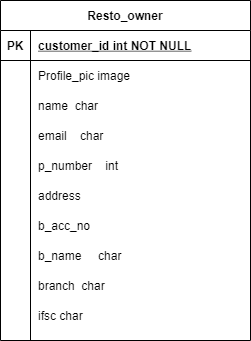

The diagram above was exported from draw.io. Its source (the exported page's mxGraphModel, read from the mxfile embedded in the PNG):
<mxGraphModel dx="340" dy="449" grid="1" gridSize="10" guides="1" tooltips="1" connect="1" arrows="1" fold="1" page="1" pageScale="1" pageWidth="850" pageHeight="1100" math="0" shadow="0" extFonts="Permanent Marker^https://fonts.googleapis.com/css?family=Permanent+Marker">
  <root>
    <mxCell id="0" />
    <mxCell id="1" parent="0" />
    <mxCell id="C-vyLk0tnHw3VtMMgP7b-23" value="Resto_owner" style="shape=table;startSize=30;container=1;collapsible=1;childLayout=tableLayout;fixedRows=1;rowLines=0;fontStyle=1;align=center;resizeLast=1;" parent="1" vertex="1">
      <mxGeometry x="30" y="110" width="250" height="340" as="geometry" />
    </mxCell>
    <mxCell id="C-vyLk0tnHw3VtMMgP7b-24" value="" style="shape=partialRectangle;collapsible=0;dropTarget=0;pointerEvents=0;fillColor=none;points=[[0,0.5],[1,0.5]];portConstraint=eastwest;top=0;left=0;right=0;bottom=1;" parent="C-vyLk0tnHw3VtMMgP7b-23" vertex="1">
      <mxGeometry y="30" width="250" height="30" as="geometry" />
    </mxCell>
    <mxCell id="C-vyLk0tnHw3VtMMgP7b-25" value="PK" style="shape=partialRectangle;overflow=hidden;connectable=0;fillColor=none;top=0;left=0;bottom=0;right=0;fontStyle=1;" parent="C-vyLk0tnHw3VtMMgP7b-24" vertex="1">
      <mxGeometry width="30" height="30" as="geometry">
        <mxRectangle width="30" height="30" as="alternateBounds" />
      </mxGeometry>
    </mxCell>
    <mxCell id="C-vyLk0tnHw3VtMMgP7b-26" value="customer_id int NOT NULL " style="shape=partialRectangle;overflow=hidden;connectable=0;fillColor=none;top=0;left=0;bottom=0;right=0;align=left;spacingLeft=6;fontStyle=5;" parent="C-vyLk0tnHw3VtMMgP7b-24" vertex="1">
      <mxGeometry x="30" width="220" height="30" as="geometry">
        <mxRectangle width="220" height="30" as="alternateBounds" />
      </mxGeometry>
    </mxCell>
    <mxCell id="C-vyLk0tnHw3VtMMgP7b-27" value="" style="shape=partialRectangle;collapsible=0;dropTarget=0;pointerEvents=0;fillColor=none;points=[[0,0.5],[1,0.5]];portConstraint=eastwest;top=0;left=0;right=0;bottom=0;" parent="C-vyLk0tnHw3VtMMgP7b-23" vertex="1">
      <mxGeometry y="60" width="250" height="30" as="geometry" />
    </mxCell>
    <mxCell id="C-vyLk0tnHw3VtMMgP7b-28" value="" style="shape=partialRectangle;overflow=hidden;connectable=0;fillColor=none;top=0;left=0;bottom=0;right=0;" parent="C-vyLk0tnHw3VtMMgP7b-27" vertex="1">
      <mxGeometry width="30" height="30" as="geometry">
        <mxRectangle width="30" height="30" as="alternateBounds" />
      </mxGeometry>
    </mxCell>
    <mxCell id="C-vyLk0tnHw3VtMMgP7b-29" value="Profile_pic image" style="shape=partialRectangle;overflow=hidden;connectable=0;fillColor=none;top=0;left=0;bottom=0;right=0;align=left;spacingLeft=6;" parent="C-vyLk0tnHw3VtMMgP7b-27" vertex="1">
      <mxGeometry x="30" width="220" height="30" as="geometry">
        <mxRectangle width="220" height="30" as="alternateBounds" />
      </mxGeometry>
    </mxCell>
    <mxCell id="KrKV9_yp23xTMhQXvamb-71" value="" style="shape=partialRectangle;collapsible=0;dropTarget=0;pointerEvents=0;fillColor=none;points=[[0,0.5],[1,0.5]];portConstraint=eastwest;top=0;left=0;right=0;bottom=0;" vertex="1" parent="C-vyLk0tnHw3VtMMgP7b-23">
      <mxGeometry y="90" width="250" height="30" as="geometry" />
    </mxCell>
    <mxCell id="KrKV9_yp23xTMhQXvamb-72" value="" style="shape=partialRectangle;overflow=hidden;connectable=0;fillColor=none;top=0;left=0;bottom=0;right=0;" vertex="1" parent="KrKV9_yp23xTMhQXvamb-71">
      <mxGeometry width="30" height="30" as="geometry">
        <mxRectangle width="30" height="30" as="alternateBounds" />
      </mxGeometry>
    </mxCell>
    <mxCell id="KrKV9_yp23xTMhQXvamb-73" value="name  char" style="shape=partialRectangle;overflow=hidden;connectable=0;fillColor=none;top=0;left=0;bottom=0;right=0;align=left;spacingLeft=6;" vertex="1" parent="KrKV9_yp23xTMhQXvamb-71">
      <mxGeometry x="30" width="220" height="30" as="geometry">
        <mxRectangle width="220" height="30" as="alternateBounds" />
      </mxGeometry>
    </mxCell>
    <mxCell id="KrKV9_yp23xTMhQXvamb-74" value="" style="shape=partialRectangle;collapsible=0;dropTarget=0;pointerEvents=0;fillColor=none;points=[[0,0.5],[1,0.5]];portConstraint=eastwest;top=0;left=0;right=0;bottom=0;" vertex="1" parent="C-vyLk0tnHw3VtMMgP7b-23">
      <mxGeometry y="120" width="250" height="30" as="geometry" />
    </mxCell>
    <mxCell id="KrKV9_yp23xTMhQXvamb-75" value="" style="shape=partialRectangle;overflow=hidden;connectable=0;fillColor=none;top=0;left=0;bottom=0;right=0;" vertex="1" parent="KrKV9_yp23xTMhQXvamb-74">
      <mxGeometry width="30" height="30" as="geometry">
        <mxRectangle width="30" height="30" as="alternateBounds" />
      </mxGeometry>
    </mxCell>
    <mxCell id="KrKV9_yp23xTMhQXvamb-76" value="email    char" style="shape=partialRectangle;overflow=hidden;connectable=0;fillColor=none;top=0;left=0;bottom=0;right=0;align=left;spacingLeft=6;" vertex="1" parent="KrKV9_yp23xTMhQXvamb-74">
      <mxGeometry x="30" width="220" height="30" as="geometry">
        <mxRectangle width="220" height="30" as="alternateBounds" />
      </mxGeometry>
    </mxCell>
    <mxCell id="KrKV9_yp23xTMhQXvamb-77" value="" style="shape=partialRectangle;collapsible=0;dropTarget=0;pointerEvents=0;fillColor=none;points=[[0,0.5],[1,0.5]];portConstraint=eastwest;top=0;left=0;right=0;bottom=0;" vertex="1" parent="C-vyLk0tnHw3VtMMgP7b-23">
      <mxGeometry y="150" width="250" height="30" as="geometry" />
    </mxCell>
    <mxCell id="KrKV9_yp23xTMhQXvamb-78" value="" style="shape=partialRectangle;overflow=hidden;connectable=0;fillColor=none;top=0;left=0;bottom=0;right=0;" vertex="1" parent="KrKV9_yp23xTMhQXvamb-77">
      <mxGeometry width="30" height="30" as="geometry">
        <mxRectangle width="30" height="30" as="alternateBounds" />
      </mxGeometry>
    </mxCell>
    <mxCell id="KrKV9_yp23xTMhQXvamb-79" value="p_number    int" style="shape=partialRectangle;overflow=hidden;connectable=0;fillColor=none;top=0;left=0;bottom=0;right=0;align=left;spacingLeft=6;" vertex="1" parent="KrKV9_yp23xTMhQXvamb-77">
      <mxGeometry x="30" width="220" height="30" as="geometry">
        <mxRectangle width="220" height="30" as="alternateBounds" />
      </mxGeometry>
    </mxCell>
    <mxCell id="KrKV9_yp23xTMhQXvamb-80" value="" style="shape=partialRectangle;collapsible=0;dropTarget=0;pointerEvents=0;fillColor=none;points=[[0,0.5],[1,0.5]];portConstraint=eastwest;top=0;left=0;right=0;bottom=0;" vertex="1" parent="C-vyLk0tnHw3VtMMgP7b-23">
      <mxGeometry y="180" width="250" height="30" as="geometry" />
    </mxCell>
    <mxCell id="KrKV9_yp23xTMhQXvamb-81" value="" style="shape=partialRectangle;overflow=hidden;connectable=0;fillColor=none;top=0;left=0;bottom=0;right=0;" vertex="1" parent="KrKV9_yp23xTMhQXvamb-80">
      <mxGeometry width="30" height="30" as="geometry">
        <mxRectangle width="30" height="30" as="alternateBounds" />
      </mxGeometry>
    </mxCell>
    <mxCell id="KrKV9_yp23xTMhQXvamb-82" value="address" style="shape=partialRectangle;overflow=hidden;connectable=0;fillColor=none;top=0;left=0;bottom=0;right=0;align=left;spacingLeft=6;" vertex="1" parent="KrKV9_yp23xTMhQXvamb-80">
      <mxGeometry x="30" width="220" height="30" as="geometry">
        <mxRectangle width="220" height="30" as="alternateBounds" />
      </mxGeometry>
    </mxCell>
    <mxCell id="KrKV9_yp23xTMhQXvamb-83" value="" style="shape=partialRectangle;collapsible=0;dropTarget=0;pointerEvents=0;fillColor=none;points=[[0,0.5],[1,0.5]];portConstraint=eastwest;top=0;left=0;right=0;bottom=0;" vertex="1" parent="C-vyLk0tnHw3VtMMgP7b-23">
      <mxGeometry y="210" width="250" height="30" as="geometry" />
    </mxCell>
    <mxCell id="KrKV9_yp23xTMhQXvamb-84" value="" style="shape=partialRectangle;overflow=hidden;connectable=0;fillColor=none;top=0;left=0;bottom=0;right=0;" vertex="1" parent="KrKV9_yp23xTMhQXvamb-83">
      <mxGeometry width="30" height="30" as="geometry">
        <mxRectangle width="30" height="30" as="alternateBounds" />
      </mxGeometry>
    </mxCell>
    <mxCell id="KrKV9_yp23xTMhQXvamb-85" value="b_acc_no" style="shape=partialRectangle;overflow=hidden;connectable=0;fillColor=none;top=0;left=0;bottom=0;right=0;align=left;spacingLeft=6;" vertex="1" parent="KrKV9_yp23xTMhQXvamb-83">
      <mxGeometry x="30" width="220" height="30" as="geometry">
        <mxRectangle width="220" height="30" as="alternateBounds" />
      </mxGeometry>
    </mxCell>
    <mxCell id="KrKV9_yp23xTMhQXvamb-86" value="" style="shape=partialRectangle;collapsible=0;dropTarget=0;pointerEvents=0;fillColor=none;points=[[0,0.5],[1,0.5]];portConstraint=eastwest;top=0;left=0;right=0;bottom=0;" vertex="1" parent="C-vyLk0tnHw3VtMMgP7b-23">
      <mxGeometry y="240" width="250" height="30" as="geometry" />
    </mxCell>
    <mxCell id="KrKV9_yp23xTMhQXvamb-87" value="" style="shape=partialRectangle;overflow=hidden;connectable=0;fillColor=none;top=0;left=0;bottom=0;right=0;" vertex="1" parent="KrKV9_yp23xTMhQXvamb-86">
      <mxGeometry width="30" height="30" as="geometry">
        <mxRectangle width="30" height="30" as="alternateBounds" />
      </mxGeometry>
    </mxCell>
    <mxCell id="KrKV9_yp23xTMhQXvamb-88" value="b_name     char" style="shape=partialRectangle;overflow=hidden;connectable=0;fillColor=none;top=0;left=0;bottom=0;right=0;align=left;spacingLeft=6;" vertex="1" parent="KrKV9_yp23xTMhQXvamb-86">
      <mxGeometry x="30" width="220" height="30" as="geometry">
        <mxRectangle width="220" height="30" as="alternateBounds" />
      </mxGeometry>
    </mxCell>
    <mxCell id="KrKV9_yp23xTMhQXvamb-89" value="" style="shape=partialRectangle;collapsible=0;dropTarget=0;pointerEvents=0;fillColor=none;points=[[0,0.5],[1,0.5]];portConstraint=eastwest;top=0;left=0;right=0;bottom=0;" vertex="1" parent="C-vyLk0tnHw3VtMMgP7b-23">
      <mxGeometry y="270" width="250" height="30" as="geometry" />
    </mxCell>
    <mxCell id="KrKV9_yp23xTMhQXvamb-90" value="" style="shape=partialRectangle;overflow=hidden;connectable=0;fillColor=none;top=0;left=0;bottom=0;right=0;" vertex="1" parent="KrKV9_yp23xTMhQXvamb-89">
      <mxGeometry width="30" height="30" as="geometry">
        <mxRectangle width="30" height="30" as="alternateBounds" />
      </mxGeometry>
    </mxCell>
    <mxCell id="KrKV9_yp23xTMhQXvamb-91" value="branch  char" style="shape=partialRectangle;overflow=hidden;connectable=0;fillColor=none;top=0;left=0;bottom=0;right=0;align=left;spacingLeft=6;" vertex="1" parent="KrKV9_yp23xTMhQXvamb-89">
      <mxGeometry x="30" width="220" height="30" as="geometry">
        <mxRectangle width="220" height="30" as="alternateBounds" />
      </mxGeometry>
    </mxCell>
    <mxCell id="KrKV9_yp23xTMhQXvamb-92" value="" style="shape=partialRectangle;collapsible=0;dropTarget=0;pointerEvents=0;fillColor=none;points=[[0,0.5],[1,0.5]];portConstraint=eastwest;top=0;left=0;right=0;bottom=0;" vertex="1" parent="C-vyLk0tnHw3VtMMgP7b-23">
      <mxGeometry y="300" width="250" height="30" as="geometry" />
    </mxCell>
    <mxCell id="KrKV9_yp23xTMhQXvamb-93" value="" style="shape=partialRectangle;overflow=hidden;connectable=0;fillColor=none;top=0;left=0;bottom=0;right=0;" vertex="1" parent="KrKV9_yp23xTMhQXvamb-92">
      <mxGeometry width="30" height="30" as="geometry">
        <mxRectangle width="30" height="30" as="alternateBounds" />
      </mxGeometry>
    </mxCell>
    <mxCell id="KrKV9_yp23xTMhQXvamb-94" value="ifsc char" style="shape=partialRectangle;overflow=hidden;connectable=0;fillColor=none;top=0;left=0;bottom=0;right=0;align=left;spacingLeft=6;" vertex="1" parent="KrKV9_yp23xTMhQXvamb-92">
      <mxGeometry x="30" width="220" height="30" as="geometry">
        <mxRectangle width="220" height="30" as="alternateBounds" />
      </mxGeometry>
    </mxCell>
  </root>
</mxGraphModel>